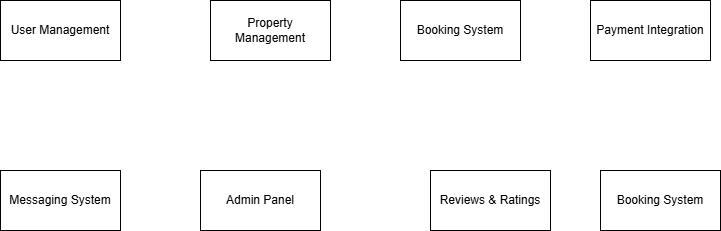

The diagram above was exported from draw.io. Its source (the exported page's mxGraphModel, read from the mxfile embedded in the PNG):
<mxGraphModel dx="786" dy="498" grid="1" gridSize="10" guides="1" tooltips="1" connect="1" arrows="1" fold="1" page="1" pageScale="1" pageWidth="850" pageHeight="1100" math="0" shadow="0">
  <root>
    <mxCell id="0" />
    <mxCell id="1" parent="0" />
    <mxCell id="vAlTThlRA8B8uPJ4vnJv-1" value="User Management" style="rounded=0;whiteSpace=wrap;html=1;" vertex="1" parent="1">
      <mxGeometry x="50" y="30" width="120" height="60" as="geometry" />
    </mxCell>
    <mxCell id="vAlTThlRA8B8uPJ4vnJv-2" value="Property Management" style="rounded=0;whiteSpace=wrap;html=1;" vertex="1" parent="1">
      <mxGeometry x="260" y="30" width="120" height="60" as="geometry" />
    </mxCell>
    <mxCell id="vAlTThlRA8B8uPJ4vnJv-4" value="Booking System" style="rounded=0;whiteSpace=wrap;html=1;" vertex="1" parent="1">
      <mxGeometry x="450" y="30" width="120" height="60" as="geometry" />
    </mxCell>
    <mxCell id="vAlTThlRA8B8uPJ4vnJv-5" value="Payment Integration" style="rounded=0;whiteSpace=wrap;html=1;" vertex="1" parent="1">
      <mxGeometry x="640" y="30" width="120" height="60" as="geometry" />
    </mxCell>
    <mxCell id="vAlTThlRA8B8uPJ4vnJv-6" value="Booking System" style="rounded=0;whiteSpace=wrap;html=1;" vertex="1" parent="1">
      <mxGeometry x="650" y="200" width="120" height="60" as="geometry" />
    </mxCell>
    <mxCell id="vAlTThlRA8B8uPJ4vnJv-7" value="Reviews &amp;amp; Ratings" style="rounded=0;whiteSpace=wrap;html=1;" vertex="1" parent="1">
      <mxGeometry x="480" y="200" width="120" height="60" as="geometry" />
    </mxCell>
    <mxCell id="vAlTThlRA8B8uPJ4vnJv-8" value="Messaging System" style="rounded=0;whiteSpace=wrap;html=1;" vertex="1" parent="1">
      <mxGeometry x="50" y="200" width="120" height="60" as="geometry" />
    </mxCell>
    <mxCell id="vAlTThlRA8B8uPJ4vnJv-9" value="Admin Panel" style="rounded=0;whiteSpace=wrap;html=1;" vertex="1" parent="1">
      <mxGeometry x="250" y="200" width="120" height="60" as="geometry" />
    </mxCell>
  </root>
</mxGraphModel>